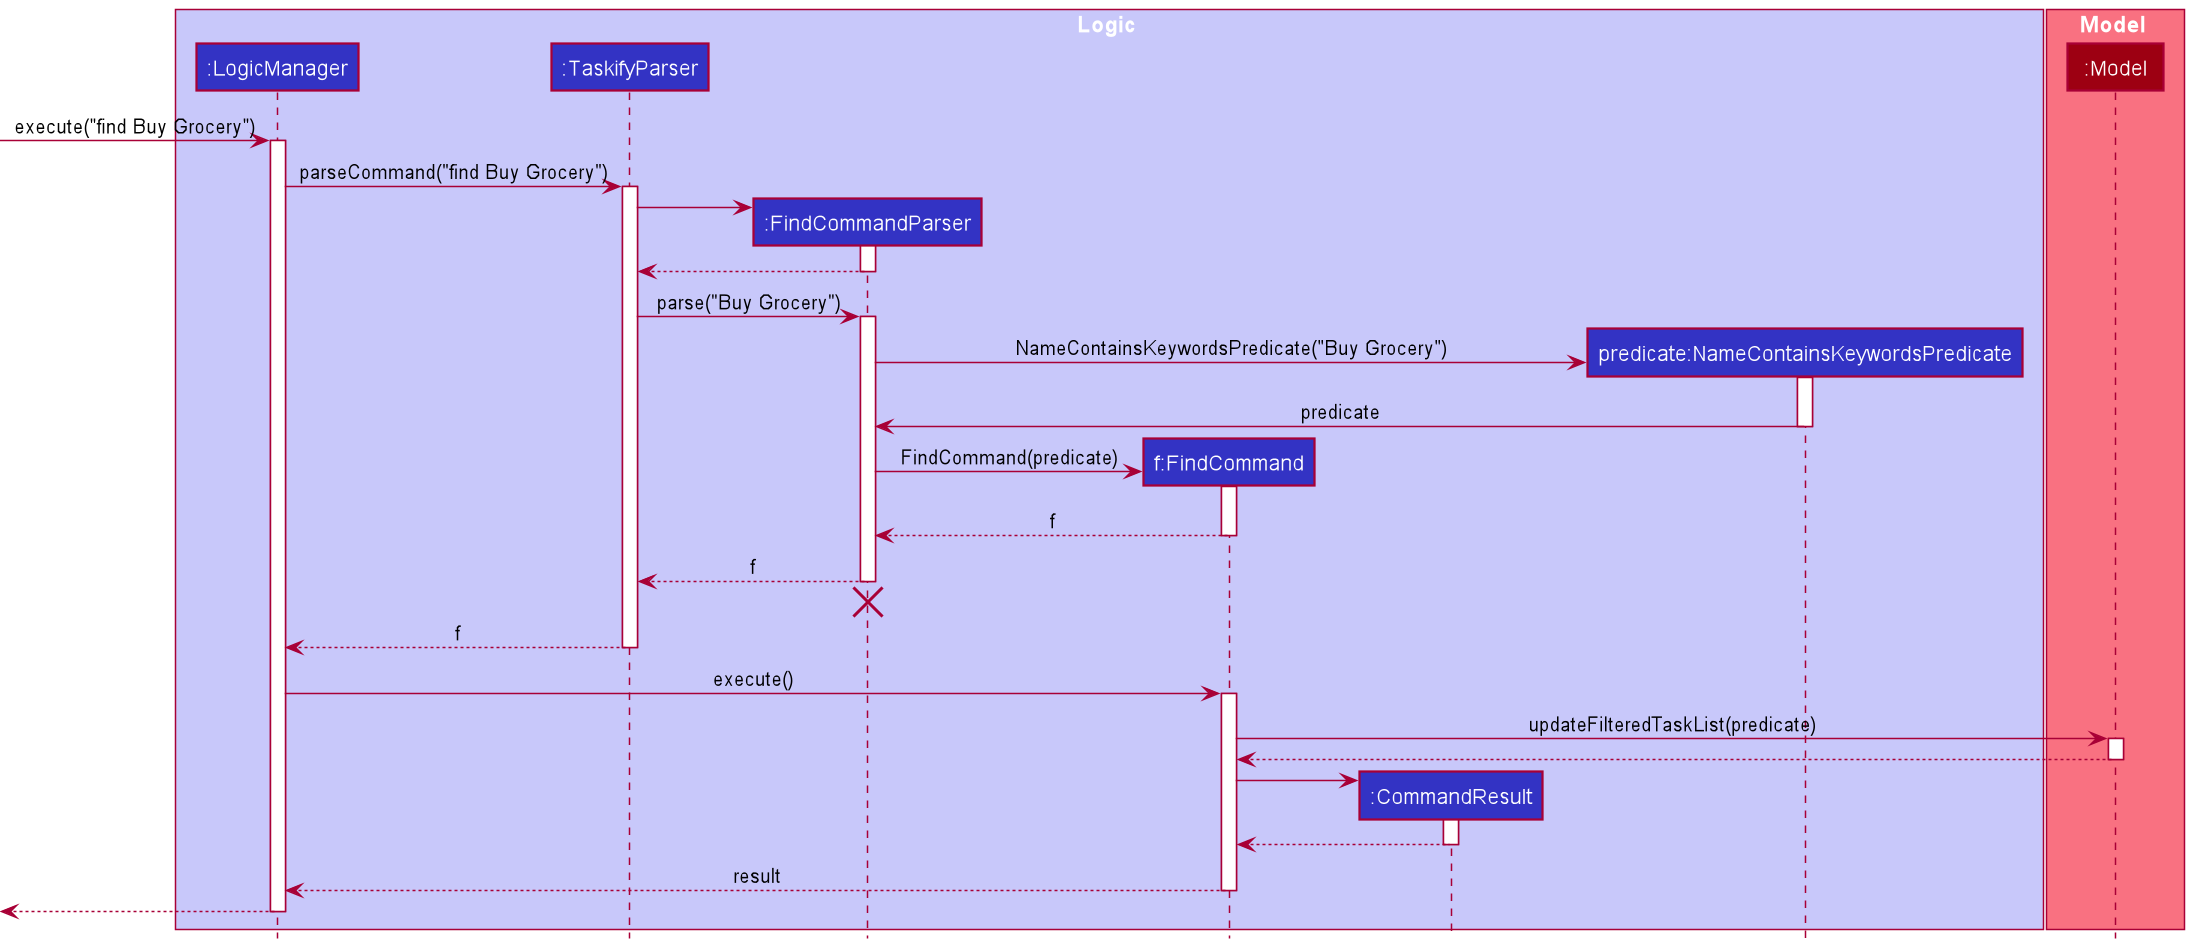

The diagram above was rendered by PlantUML. Its source (embedded in the PNG):
@startuml
!include style.puml

box Logic LOGIC_COLOR_T1
participant ":LogicManager" as LogicManager LOGIC_COLOR
participant ":TaskifyParser" as TaskifyParser LOGIC_COLOR
participant ":FindCommandParser" as FindCommandParser LOGIC_COLOR
participant "f:FindCommand" as FindCommand LOGIC_COLOR
participant ":CommandResult" as CommandResult LOGIC_COLOR
participant "predicate:NameContainsKeywordsPredicate" as NameContainsKeywordsPredicate LOGIC_COLOR
end box



box Model MODEL_COLOR_T1
participant ":Model" as Model MODEL_COLOR
end box

[-> LogicManager : execute("find Buy Grocery")
activate LogicManager

LogicManager -> TaskifyParser : parseCommand("find Buy Grocery")
activate TaskifyParser

create FindCommandParser
TaskifyParser -> FindCommandParser
activate FindCommandParser

FindCommandParser --> TaskifyParser
deactivate FindCommandParser

TaskifyParser -> FindCommandParser : parse("Buy Grocery")
activate FindCommandParser

create NameContainsKeywordsPredicate
FindCommandParser -> NameContainsKeywordsPredicate : NameContainsKeywordsPredicate("Buy Grocery")
activate NameContainsKeywordsPredicate
NameContainsKeywordsPredicate -> FindCommandParser : predicate
deactivate NameContainsKeywordsPredicate

create FindCommand
FindCommandParser -> FindCommand : FindCommand(predicate)
activate FindCommand

FindCommand --> FindCommandParser : f
deactivate FindCommand

FindCommandParser --> TaskifyParser : f
deactivate FindCommandParser
'Hidden arrow to position the destroy marker below the end of the activation bar.
FindCommandParser -[hidden]-> TaskifyParser
destroy FindCommandParser

TaskifyParser --> LogicManager : f
deactivate TaskifyParser

LogicManager -> FindCommand : execute()
activate FindCommand

FindCommand -> Model : updateFilteredTaskList(predicate)
activate Model

Model --> FindCommand
deactivate Model

create CommandResult
FindCommand -> CommandResult
activate CommandResult

CommandResult --> FindCommand
deactivate CommandResult

FindCommand --> LogicManager : result
deactivate FindCommand

[<--LogicManager
deactivate LogicManager
@enduml